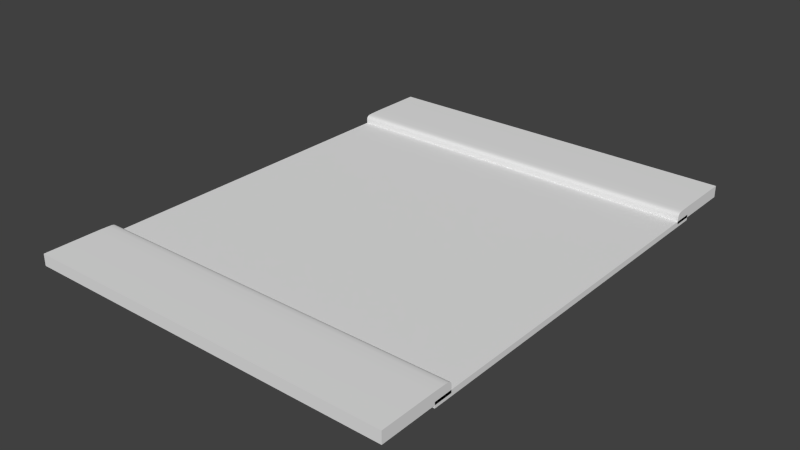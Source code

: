 # Source: road_1.blend  (saved by Blender 2.76.0; exported with 4.5.12 LTS)
import bpy
from mathutils import Matrix  # noqa: F401  (used for matrix-valued properties, if any)

bpy.ops.wm.read_factory_settings(use_empty=True)
scene = bpy.context.scene
scene.name = 'Scene'

# ---- collections
col_collection_1 = bpy.data.collections.new('Collection 1'); scene.collection.children.link(col_collection_1)

# ---- materials (node trees are filled in below, after node groups)
mat_material = bpy.data.materials.new('Material')
mat_material.alpha_threshold = 0.0
mat_material.use_transparent_shadow = False
mat_material.roughness = 0.5
mat_material.line_color = (0.0, 0.0, 0.0, 1.0)

# ---- material node trees

# ---- world
world_world = bpy.data.worlds.new('World'); scene.world = world_world
world_world.color = (0.05088, 0.05088, 0.05088)
world_world.use_sun_shadow = False
world_world.sun_shadow_jitter_overblur = 0.0
world_world.cycles.sampling_method = 'MANUAL'
world_world.cycles.sample_map_resolution = 256

# ---- meshes
me_cube_003 = bpy.data.meshes.new('Cube.003')
me_cube_003.from_pydata([(-10.0, 9.0, 0.0), (-10.0, 9.067, 0.5334), (-10.0, 10.0, 0.0), (-10.0, 10.0, 0.6222), (10.0, 9.0, 0.0), (10.0, 9.067, 0.5334), (10.0, 10.0, 0.0), (10.0, 10.0, 0.6222), (-10.0, 9.236, 0.5973), (-10.0, 9.194, 0.0), (10.0, 9.236, 0.5973), (10.0, 9.194, 0.0), (-10.0, 9.0, 0.4023), (-10.0, 10.0, 0.4612), (10.0, 10.0, 0.4612), (10.0, 9.0, 0.4023), (10.0, 9.194, 0.4612), (-10.0, 9.194, 0.4612), (-10.0, 9.439, 0.6082), (10.0, 9.408, 0.0), (-10.0, 9.408, 0.0), (10.0, 9.439, 0.6082), (10.0, 9.408, 0.4612), (-10.0, 9.408, 0.4612), (-10.0, 9.121, 0.0), (10.0, 9.173, 0.5815), (-10.0, 9.173, 0.5815), (10.0, 9.121, 0.0), (-10.0, 9.121, 0.439), (10.0, 9.121, 0.439), (-10.0, 9.021, 0.4725), (-10.0, 10.0, 0.5389), (10.0, 10.0, 0.5389), (10.0, 9.021, 0.4725), (10.0, 9.214, 0.5268), (-10.0, 9.214, 0.5268), (-10.0, 9.423, 0.5321), (10.0, 9.423, 0.5321), (10.0, 9.146, 0.5077), (-10.0, 9.146, 0.5077), (-10.0, 9.064, 0.0), (10.0, 9.123, 0.5659), (-10.0, 9.064, 0.4218), (-10.0, 9.123, 0.5659), (10.0, 9.064, 0.0), (10.0, 9.064, 0.4218), (-10.0, 9.087, 0.4912), (10.0, 9.087, 0.4912), (-10.0, 12.0, 0.4612), (-10.0, 12.0, 0.0), (-10.0, 12.0, 0.6222), (10.0, 12.0, 0.6222), (10.0, 12.0, 0.4612), (10.0, 12.0, 0.0), (-10.0, 12.0, 0.5389), (10.0, 12.0, 0.5389), (-10.0, 13.0, 0.4612), (-10.0, 13.0, 0.0), (-10.0, 13.0, 0.6222), (10.0, 13.0, 0.6222), (10.0, 13.0, 0.4612), (10.0, 13.0, 0.0), (-10.0, 13.0, 0.5389), (10.0, 13.0, 0.5389), (-10.0, 9.021, 0.4725), (-10.0, 9.067, 0.5334), (-10.0, 9.439, 0.6082), (-10.0, 10.0, 0.6222), (-10.0, 9.064, 0.0), (-10.0, 9.0, 0.0), (-10.0, 9.0, 0.0), (10.0, 9.123, 0.5659), (10.0, 9.067, 0.5334), (10.0, 9.0, 0.4023), (10.0, 9.0, 0.0), (10.0, 9.0, 0.0), (10.0, 9.408, 0.0), (10.0, 10.0, 0.0), (-10.0, 9.173, 0.5815), (-10.0, 9.236, 0.5973), (-10.0, 9.408, 0.0), (-10.0, 9.194, 0.0), (10.0, 9.439, 0.6082), (10.0, 9.236, 0.5973), (10.0, 9.121, 0.0), (10.0, 9.194, 0.0), (-10.0, 9.0, 0.4023), (10.0, 9.021, 0.4725), (-10.0, 10.0, 0.0), (10.0, 10.0, 0.6222), (-10.0, 9.121, 0.0), (10.0, 9.173, 0.5815), (-10.0, 9.123, 0.5659), (10.0, 9.064, 0.0), (-10.0, 12.0, 0.6222), (-10.0, 12.0, 0.0), (10.0, 12.0, 0.0), (10.0, 12.0, 0.6222), (-10.0, 13.0, 0.4612), (-10.0, 13.0, 0.0), (-10.0, 13.0, 0.0), (-10.0, 13.0, 0.6222), (-10.0, 13.0, 0.6222), (10.0, 13.0, 0.6222), (10.0, 13.0, 0.6222), (10.0, 13.0, 0.4612), (10.0, 13.0, 0.0), (10.0, 13.0, 0.0), (-10.0, 13.0, 0.5389), (10.0, 13.0, 0.5389), (-10.0, -9.0, 0.0), (-10.0, -9.067, 0.5334), (-10.0, -10.0, 0.0), (-10.0, -10.0, 0.6222), (10.0, -9.0, 0.0), (10.0, -9.067, 0.5334), (10.0, -10.0, 0.0), (10.0, -10.0, 0.6222), (-10.0, -9.236, 0.5973), (-10.0, -9.194, 0.0), (10.0, -9.236, 0.5973), (10.0, -9.194, 0.0), (-10.0, -9.0, 0.4023), (-10.0, -10.0, 0.4612), (10.0, -10.0, 0.4612), (10.0, -9.0, 0.4023), (10.0, -9.194, 0.4612), (-10.0, -9.194, 0.4612), (-10.0, -9.439, 0.6082), (10.0, -9.408, 0.0), (-10.0, -9.408, 0.0), (10.0, -9.439, 0.6082), (10.0, -9.408, 0.4612), (-10.0, -9.408, 0.4612), (-10.0, -9.121, 0.0), (10.0, -9.173, 0.5815), (-10.0, -9.173, 0.5815), (10.0, -9.121, 0.0), (-10.0, -9.121, 0.439), (10.0, -9.121, 0.439), (-10.0, -9.021, 0.4725), (-10.0, -10.0, 0.5389), (10.0, -10.0, 0.5389), (10.0, -9.021, 0.4725), (10.0, -9.214, 0.5268), (-10.0, -9.214, 0.5268), (-10.0, -9.423, 0.5321), (10.0, -9.423, 0.5321), (10.0, -9.146, 0.5077), (-10.0, -9.146, 0.5077), (-10.0, -9.064, 0.0), (10.0, -9.123, 0.5659), (-10.0, -9.064, 0.4218), (-10.0, -9.123, 0.5659), (10.0, -9.064, 0.0), (10.0, -9.064, 0.4218), (-10.0, -9.087, 0.4912), (10.0, -9.087, 0.4912), (-10.0, -12.0, 0.4612), (-10.0, -12.0, 0.0), (-10.0, -12.0, 0.6222), (10.0, -12.0, 0.6222), (10.0, -12.0, 0.4612), (10.0, -12.0, 0.0), (-10.0, -12.0, 0.5389), (10.0, -12.0, 0.5389), (-10.0, -13.0, 0.4612), (-10.0, -13.0, 0.0), (-10.0, -13.0, 0.6222), (10.0, -13.0, 0.6222), (10.0, -13.0, 0.4612), (10.0, -13.0, 0.0), (-10.0, -13.0, 0.5389), (10.0, -13.0, 0.5389), (-10.0, -9.021, 0.4725), (-10.0, -9.067, 0.5334), (-10.0, -9.439, 0.6082), (-10.0, -10.0, 0.6222), (-10.0, -9.064, 0.0), (-10.0, -9.0, 0.0), (-10.0, -9.0, 0.0), (10.0, -9.123, 0.5659), (10.0, -9.067, 0.5334), (10.0, -9.0, 0.4023), (10.0, -9.0, 0.0), (10.0, -9.0, 0.0), (10.0, -9.408, 0.0), (10.0, -10.0, 0.0), (-10.0, -9.173, 0.5815), (-10.0, -9.236, 0.5973), (-10.0, -9.408, 0.0), (-10.0, -9.194, 0.0), (10.0, -9.439, 0.6082), (10.0, -9.236, 0.5973), (10.0, -9.121, 0.0), (10.0, -9.194, 0.0), (-10.0, -9.0, 0.4023), (10.0, -9.021, 0.4725), (-10.0, -10.0, 0.0), (10.0, -10.0, 0.6222), (-10.0, -9.121, 0.0), (10.0, -9.173, 0.5815), (-10.0, -9.123, 0.5659), (10.0, -9.064, 0.0), (-10.0, -12.0, 0.6222), (-10.0, -12.0, 0.0), (10.0, -12.0, 0.0), (10.0, -12.0, 0.6222), (-10.0, -13.0, 0.4612), (-10.0, -13.0, 0.0), (-10.0, -13.0, 0.0), (-10.0, -13.0, 0.6222), (-10.0, -13.0, 0.6222), (10.0, -13.0, 0.6222), (10.0, -13.0, 0.6222), (10.0, -13.0, 0.4612), (10.0, -13.0, 0.0), (10.0, -13.0, 0.0), (-10.0, -13.0, 0.5389), (10.0, -13.0, 0.5389)], [], [(45, 73, 74, 44), (15, 86, 70, 75), (20, 2, 6, 76), (82, 89, 67, 66), (91, 83, 79, 78), (90, 9, 85, 84), (23, 13, 88, 80, 81, 17), (28, 17, 81, 24), (39, 35, 17, 28), (37, 34, 16, 22), (87, 64, 86, 15), (47, 33, 73, 45), (36, 31, 13, 23), (35, 36, 23, 17), (32, 37, 22, 14), (83, 82, 66, 79), (9, 20, 76, 85), (34, 38, 29, 16), (46, 39, 28, 42), (42, 28, 24, 40), (68, 90, 84, 93), (41, 91, 78, 92), (16, 29, 27, 11), (43, 26, 39, 46), (10, 25, 38, 34), (7, 21, 37, 32), (8, 18, 36, 35), (18, 3, 31, 36), (22, 16, 11, 19, 77, 14), (71, 72, 33, 47), (5, 65, 64, 87), (21, 10, 34, 37), (26, 8, 35, 39), (25, 71, 47, 38), (1, 43, 46, 30), (5, 41, 92, 65), (69, 68, 93, 4), (12, 42, 40, 0), (30, 46, 42, 12), (38, 47, 45, 29), (29, 45, 44, 27), (31, 3, 50, 54), (94, 97, 103, 101), (13, 31, 54, 48), (6, 2, 49, 53), (67, 89, 97, 94), (88, 13, 48, 95), (7, 32, 55, 51), (32, 14, 52, 55), (14, 77, 96, 52), (105, 106, 99, 98, 108, 102, 104, 109), (54, 50, 58, 62), (48, 54, 62, 56), (52, 96, 107, 60), (95, 48, 56, 100), (51, 55, 63, 59), (55, 52, 60, 63), (53, 49, 57, 61), (155, 154, 184, 183), (125, 185, 180, 196), (130, 186, 116, 112), (192, 176, 177, 199), (201, 188, 189, 193), (200, 194, 195, 119), (133, 127, 191, 190, 198, 123), (138, 134, 191, 127), (149, 138, 127, 145), (147, 132, 126, 144), (197, 125, 196, 174), (157, 155, 183, 143), (146, 133, 123, 141), (145, 127, 133, 146), (142, 124, 132, 147), (193, 189, 176, 192), (119, 195, 186, 130), (144, 126, 139, 148), (156, 152, 138, 149), (152, 150, 134, 138), (178, 203, 194, 200), (151, 202, 188, 201), (126, 121, 137, 139), (153, 156, 149, 136), (120, 144, 148, 135), (117, 142, 147, 131), (118, 145, 146, 128), (128, 146, 141, 113), (132, 124, 187, 129, 121, 126), (181, 157, 143, 182), (115, 197, 174, 175), (131, 147, 144, 120), (136, 149, 145, 118), (135, 148, 157, 181), (111, 140, 156, 153), (115, 175, 202, 151), (179, 114, 203, 178), (122, 110, 150, 152), (140, 122, 152, 156), (148, 139, 155, 157), (139, 137, 154, 155), (141, 164, 160, 113), (204, 211, 213, 207), (123, 158, 164, 141), (116, 163, 159, 112), (177, 204, 207, 199), (198, 205, 158, 123), (117, 161, 165, 142), (142, 165, 162, 124), (124, 162, 206, 187), (215, 219, 214, 212, 218, 208, 209, 216), (164, 172, 168, 160), (158, 166, 172, 164), (162, 170, 217, 206), (205, 210, 166, 158), (161, 169, 173, 165), (165, 173, 170, 162), (163, 171, 167, 159)])
me_cube_003.polygons.foreach_set('use_smooth', [True] * 116)
me_cube_003.use_remesh_preserve_volume = False
me_cube_003.use_remesh_preserve_attributes = False
me_cube_003.use_mirror_vertex_groups = False
me_cube_003.update()
me_cube = bpy.data.meshes.new('Cube')
me_cube.from_pydata([(10.0, 10.0, -0.15), (10.0, -10.0, -0.15), (-10.0, -10.0, -0.15), (-10.0, 10.0, -0.15), (10.0, 10.0, 0.15), (10.0, -10.0, 0.15), (-10.0, -10.0, 0.15), (-10.0, 10.0, 0.15)], [], [(0, 1, 2, 3), (4, 7, 6, 5), (0, 4, 5, 1), (1, 5, 6, 2), (2, 6, 7, 3), (4, 0, 3, 7)])
me_cube.materials.append(mat_material)
me_cube.use_remesh_preserve_volume = False
me_cube.use_remesh_preserve_attributes = False
me_cube.use_mirror_vertex_groups = False
me_cube.update()

# ---- objects
ob_cube = bpy.data.objects.new('Cube', me_cube_003)
ob_road_surface = bpy.data.objects.new('Road Surface', me_cube)

# ---- transforms, parenting, visibility, modifiers, constraints
ob_cube.location = (0.0, 0.0, 0.0)
ob_cube.lineart.crease_threshold = 0.0
ob_road_surface.location = (0.0, 0.0, 0.0)
ob_road_surface.lock_rotations_4d = False
ob_road_surface.empty_display_type = 'ARROWS'
ob_road_surface.lineart.crease_threshold = 0.0

# ---- collection membership
col_collection_1.objects.link(ob_cube)
col_collection_1.objects.link(ob_road_surface)

# ---- scene / render settings (as saved in the file)
scene.frame_start = 1; scene.frame_end = 250; scene.frame_set(1)
scene.render.engine = 'BLENDER_EEVEE_NEXT'
scene.render.resolution_percentage = 50
scene.render.dither_intensity = 0.0
scene.cycles.use_denoising = False
scene.cycles.samples = 10
scene.cycles.sampling_pattern = 'TABULATED_SOBOL'
scene.cycles.light_sampling_threshold = 0.0
scene.cycles.use_adaptive_sampling = False
scene.cycles.use_light_tree = False
scene.cycles.blur_glossy = 0.0
scene.cycles.pixel_filter_type = 'GAUSSIAN'
scene.cycles.sample_clamp_indirect = 0.0
scene.view_settings.view_transform = 'Standard'
bpy.context.view_layer.update()

# ---- added for rendering (the .blend has no active camera and no usable light): camera, sun
cam_auto = bpy.data.cameras.new('AutoCamera')
cam_auto.lens = 50.0
cam_auto.sensor_width = 36.0
cam_auto.clip_end = 1000.0
ob_auto_camera = bpy.data.objects.new('AutoCamera', cam_auto)
scene.collection.objects.link(ob_auto_camera)
ob_auto_camera.location = (30.358, -36.4296, 24.5225)
ob_auto_camera.rotation_euler = (1.09748, -7.21219e-08, 0.694738)
scene.camera = ob_auto_camera
light_auto_sun = bpy.data.lights.new('AutoSun', 'SUN')
light_auto_sun.energy = 3.0
light_auto_sun.angle = 0.0523599
ob_auto_sun = bpy.data.objects.new('AutoSun', light_auto_sun)
scene.collection.objects.link(ob_auto_sun)
ob_auto_sun.rotation_euler = (0.872665, 0.174533, 0.523599)
bpy.context.view_layer.update()
